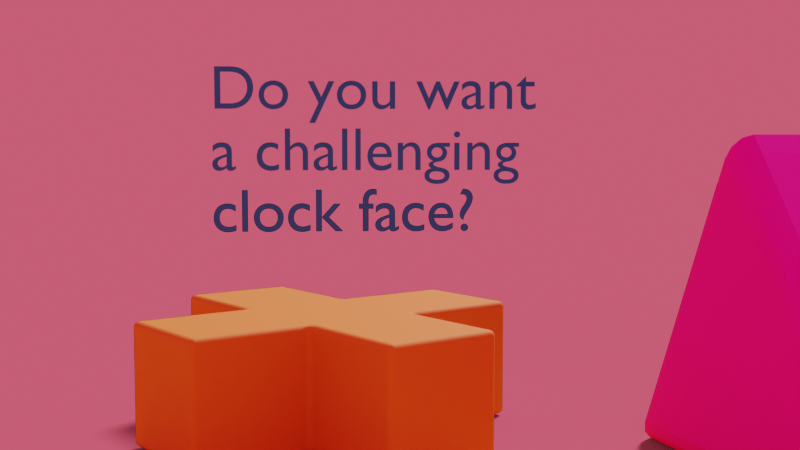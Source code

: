 # Source: clock.blend  (saved by Blender 2.80.75; exported with 4.5.12 LTS)
import bpy
from mathutils import Matrix  # noqa: F401  (used for matrix-valued properties, if any)

bpy.ops.wm.read_factory_settings(use_empty=True)
scene = bpy.context.scene
scene.name = 'Scene'

# ---- collections
col_collection = bpy.data.collections.new('Collection'); scene.collection.children.link(col_collection)
col_clock = bpy.data.collections.new('Clock'); scene.collection.children.link(col_clock)
col_screen_reflection = bpy.data.collections.new('Screen Reflection'); col_clock.children.link(col_screen_reflection)
col_ambient_objects = bpy.data.collections.new('Ambient Objects'); scene.collection.children.link(col_ambient_objects)
col_text = bpy.data.collections.new('Text'); scene.collection.children.link(col_text)

# ---- images (referenced by path relative to the original .blend; pixels are not part of the script)
import os
ASSET_DIR = os.environ.get("B2B_ASSET_DIR", "")  # directory of the original .blend (textures are referenced by path, not embedded)
HERE = os.path.dirname(os.path.abspath(__file__))  # packed textures are extracted next to this script under _unpacked/

def load_image(name, relpath, width, height, colorspace="sRGB"):
    """Load a texture the original file referenced (path relative to the .blend, or extracted next to this script)."""
    p = next((c for c in (os.path.join(HERE, relpath), os.path.join(ASSET_DIR, relpath)) if relpath and os.path.exists(c)), "")
    if p:
        img = bpy.data.images.load(p, check_existing=True)
        img.name = name
    else:  # same state as the original file: an image datablock whose file is absent (Cycles renders it pink)
        img = bpy.data.images.new(name, width, height)
        img.source = "FILE"
        img.filepath = "//" + (relpath or name)
    img.colorspace_settings.name = colorspace
    return img
img_screenshot_jpg = load_image('screenshot.jpg', 'screenshot.jpg', 1024, 1024, 'sRGB')
img_fabric_png = load_image('fabric.png', 'fabric.png', 1024, 1024, 'sRGB')

# ---- materials (node trees are filled in below, after node groups)
mat_ambient_orange = bpy.data.materials.new('Ambient Orange')
mat_ambient_orange.alpha_threshold = 0.0
mat_ambient_orange.line_color = (0.0, 0.0, 0.0, 1.0)
mat_screen = bpy.data.materials.new('Screen')
mat_actual_screen_content = bpy.data.materials.new('Actual Screen Content')
mat_fabric = bpy.data.materials.new('Fabric')
mat_fabric.alpha_threshold = 0.0
mat_fabric.line_color = (0.0, 0.0, 0.0, 1.0)
mat_ambient_mint = bpy.data.materials.new('Ambient Mint')
mat_ambient_mint.alpha_threshold = 0.0
mat_ambient_mint.line_color = (0.0, 0.0, 0.0, 1.0)
mat_text = bpy.data.materials.new('Text')
mat_text__at_clock = bpy.data.materials.new('Text (at clock)')

# ---- material node trees
mat_ambient_orange.use_nodes = True; mat_ambient_orange.node_tree.nodes.clear()
_N = mat_ambient_orange.node_tree.nodes; _L = mat_ambient_orange.node_tree.links
n0 = _N.new('ShaderNodeOutputMaterial'); n0.name = 'Material Output'; n0.location = (300, 300)
n1 = _N.new('ShaderNodeBsdfPrincipled'); n1.name = 'Principled BSDF'; n1.location = (10, 300)
n1.distribution = 'GGX'
n1.subsurface_method = 'BURLEY'
n1.inputs[0].default_value = (0.7913, 0.2723, 0.0284, 1.0)
n1.inputs[2].default_value = 0.7397
n1.inputs[3].default_value = 1.45
n1.inputs[27].default_value = (0.0, 0.0, 0.0, 1.0)
n1.inputs[28].default_value = 1.0
_L.new(n1.outputs[0], n0.inputs[0])
n0.is_active_output = True
mat_screen.use_nodes = True; mat_screen.node_tree.nodes.clear()
_N = mat_screen.node_tree.nodes; _L = mat_screen.node_tree.links
n0 = _N.new('ShaderNodeBsdfAnisotropic'); n0.name = 'Glossy BSDF'; n0.location = (211, 326)
n0.distribution = 'GGX'
n0.inputs[0].default_value = (0.007775, 0.007775, 0.007775, 1.0)
n0.inputs[1].default_value = 0.04795
n1 = _N.new('ShaderNodeOutputMaterial'); n1.name = 'Material Output'; n1.location = (431, 321)
_L.new(n0.outputs[0], n1.inputs[0])
n1.is_active_output = True
mat_actual_screen_content.use_nodes = True; mat_actual_screen_content.node_tree.nodes.clear()
_N = mat_actual_screen_content.node_tree.nodes; _L = mat_actual_screen_content.node_tree.links
n0 = _N.new('ShaderNodeOutputMaterial'); n0.name = 'Material Output'; n0.location = (300, 300)
n1 = _N.new('ShaderNodeEmission'); n1.name = 'Emission'; n1.location = (10, 300)
n1.inputs[1].default_value = 1.6
n2 = _N.new('ShaderNodeTexImage'); n2.name = 'Image Texture'; n2.location = (-280, 270)
n2.image = img_screenshot_jpg
_L.new(n1.outputs[0], n0.inputs[0])
_L.new(n2.outputs[0], n1.inputs[0])
n0.is_active_output = True
mat_fabric.use_nodes = True; mat_fabric.node_tree.nodes.clear()
_N = mat_fabric.node_tree.nodes; _L = mat_fabric.node_tree.links
n0 = _N.new('ShaderNodeOutputMaterial'); n0.name = 'Material Output'; n0.location = (510, 329)
n1 = _N.new('ShaderNodeTexImage'); n1.name = 'Image Texture'; n1.location = (-563, 339)
n1.image = img_fabric_png
n2 = _N.new('ShaderNodeBsdfPrincipled'); n2.name = 'Principled BSDF'; n2.location = (-29, 460)
n2.distribution = 'GGX'
n2.subsurface_method = 'BURLEY'
n2.inputs[2].default_value = 1.0
n2.inputs[3].default_value = 1.45
n2.inputs[27].default_value = (0.0, 0.0, 0.0, 1.0)
n2.inputs[28].default_value = 1.0
_L.new(n2.outputs[0], n0.inputs[0])
_L.new(n1.outputs[0], n2.inputs[0])
n0.is_active_output = True
mat_ambient_mint.use_nodes = True; mat_ambient_mint.node_tree.nodes.clear()
_N = mat_ambient_mint.node_tree.nodes; _L = mat_ambient_mint.node_tree.links
n0 = _N.new('ShaderNodeOutputMaterial'); n0.name = 'Material Output'; n0.location = (300, 300)
n1 = _N.new('ShaderNodeBsdfPrincipled'); n1.name = 'Principled BSDF'; n1.location = (10, 300)
n1.distribution = 'GGX'
n1.subsurface_method = 'BURLEY'
n1.inputs[0].default_value = (0.2826, 0.7682, 0.436, 1.0)
n1.inputs[2].default_value = 0.7397
n1.inputs[3].default_value = 1.45
n1.inputs[27].default_value = (0.0, 0.0, 0.0, 1.0)
n1.inputs[28].default_value = 1.0
_L.new(n1.outputs[0], n0.inputs[0])
n0.is_active_output = True
mat_text.use_nodes = True; mat_text.node_tree.nodes.clear()
_N = mat_text.node_tree.nodes; _L = mat_text.node_tree.links
n0 = _N.new('ShaderNodeOutputMaterial'); n0.name = 'Material Output'; n0.location = (300, 300)
n1 = _N.new('ShaderNodeBsdfPrincipled'); n1.name = 'Principled BSDF'; n1.location = (10, 300)
n1.distribution = 'GGX'
n1.subsurface_method = 'BURLEY'
n1.inputs[0].default_value = (0.0006071, 0.02122, 0.07227, 1.0)
n1.inputs[3].default_value = 1.45
n1.inputs[27].default_value = (0.0006071, 0.02122, 0.07227, 1.0)
n1.inputs[28].default_value = 1.0
_L.new(n1.outputs[0], n0.inputs[0])
n0.is_active_output = True
mat_text__at_clock.use_nodes = True; mat_text__at_clock.node_tree.nodes.clear()
_N = mat_text__at_clock.node_tree.nodes; _L = mat_text__at_clock.node_tree.links
n0 = _N.new('ShaderNodeOutputMaterial'); n0.name = 'Material Output'; n0.location = (300, 300)
n1 = _N.new('ShaderNodeBsdfPrincipled'); n1.name = 'Principled BSDF'; n1.location = (10, 300)
n1.distribution = 'GGX'
n1.subsurface_method = 'BURLEY'
n1.inputs[0].default_value = (0.0006071, 0.02122, 0.07227, 1.0)
n1.inputs[3].default_value = 1.45
n1.inputs[4].default_value = -0.001857
n1.inputs[27].default_value = (0.0006071, 0.02122, 0.07227, 1.0)
n1.inputs[28].default_value = 1.0
_L.new(n1.outputs[0], n0.inputs[0])
n0.is_active_output = True

# ---- world
world_world = bpy.data.worlds.new('World'); scene.world = world_world
world_world.use_nodes = True; world_world.node_tree.nodes.clear()
_N = world_world.node_tree.nodes; _L = world_world.node_tree.links
n0 = _N.new('ShaderNodeOutputWorld'); n0.name = 'World Output'; n0.location = (300, 300)
n1 = _N.new('ShaderNodeBackground'); n1.name = 'Background'; n1.location = (10, 300)
n1.inputs[0].default_value = (0.7913, 0.08866, 0.15, 1.0)
_L.new(n1.outputs[0], n0.inputs[0])
n0.is_active_output = True
world_world.color = (0.05088, 0.05088, 0.05088)
world_world.use_sun_shadow = False
world_world.sun_shadow_jitter_overblur = 0.0

# ---- cameras
cam_camera = bpy.data.cameras.new('Camera')
cam_camera.clip_end = 100.0
cam_camera.ortho_scale = 7.314

# ---- lights
light_light = bpy.data.lights.new('Light', 'SUN')
light_light.transmission_factor = 0.0
light_light.angle = 0.1993
light_light.energy = 3.17
light_light.shadow_soft_size = 0.1
light_light.shadow_cascade_max_distance = 1000.0

# ---- meshes
me_plane = bpy.data.meshes.new('Plane')
me_plane.from_pydata([(-1.0, -1.0, 0.0), (1.0, -1.0, 0.0), (-1.0, 1.0, 0.0), (1.0, 1.0, 0.0)], [], [(0, 1, 3, 2)])
_uv = me_plane.uv_layers.new(name='UVMap')
_uv.uv.foreach_set('vector', [0.0, 0.0, 1.0, 0.0, 1.0, 1.0, 0.0, 1.0])
me_plane.materials.append(mat_ambient_orange)
me_plane.use_remesh_preserve_volume = False
me_plane.use_remesh_preserve_attributes = False
me_plane.use_mirror_vertex_groups = False
me_plane.update()
me_cube_002 = bpy.data.meshes.new('Cube.002')
me_cube_002.from_pydata([(0.1815, 1.011, -0.4682), (0.1814, 1.011, -0.4762), (-0.9403, 0.8449, 0.2211), (-0.9424, 0.9647, 0.09703), (-0.9407, 0.8613, 0.2204), (-0.941, 0.8774, 0.2172), (-0.9413, 0.893, 0.2114), (-0.9416, 0.9077, 0.2031), (-0.9418, 0.9213, 0.1927), (-0.942, 0.9333, 0.1801), (-0.9422, 0.9437, 0.1658), (-0.9423, 0.9522, 0.15), (-0.9424, 0.9586, 0.1331), (-0.9424, 0.9628, 0.1153), (-0.9391, 1.009, -1.024), (-0.9363, 0.8996, -1.156), (-0.939, 1.009, -1.042), (-0.9389, 1.006, -1.06), (-0.9387, 1.001, -1.077), (-0.9385, 0.9937, -1.094), (-0.9382, 0.9845, -1.109), (-0.938, 0.9734, -1.122), (-0.9377, 0.9608, -1.133), (-0.9373, 0.9468, -1.143), (-0.937, 0.9317, -1.15), (-0.9366, 0.9159, -1.154), (-0.9, -1.033, 0.01783), (-0.9028, -0.9238, 0.151), (-0.9001, -1.033, 0.03618), (-0.9002, -1.03, 0.05425), (-0.9004, -1.025, 0.07167), (-0.9006, -1.018, 0.08808), (-0.9009, -1.009, 0.1032), (-0.9012, -0.9976, 0.1166), (-0.9015, -0.9849, 0.1281), (-0.9018, -0.9709, 0.1375), (-0.9021, -0.9558, 0.1445), (-0.9025, -0.94, 0.149), (-0.8988, -0.8691, -1.226), (-0.8968, -0.9888, -1.103), (-0.8985, -0.8854, -1.225), (-0.8981, -0.9016, -1.222), (-0.8978, -0.9172, -1.216), (-0.8976, -0.9319, -1.208), (-0.8973, -0.9454, -1.198), (-0.8971, -0.9575, -1.186), (-0.8969, -0.9679, -1.171), (-0.8968, -0.9763, -1.156), (-0.8968, -0.9827, -1.139), (-0.8967, -0.9869, -1.121)], [(0, 1)], [(38, 40, 41, 42, 43, 44, 45, 46, 47, 48, 49, 39, 26, 28, 29, 30, 31, 32, 33, 34, 35, 36, 37, 27, 2, 4, 5, 6, 7, 8, 9, 10, 11, 12, 13, 3, 14, 16, 17, 18, 19, 20, 21, 22, 23, 24, 25, 15)])
_uv = me_cube_002.uv_layers.new(name='UVMap')
_uv.uv.foreach_set('vector', [0.375, 0.5143, 0.3752, 0.5123, 0.3756, 0.5103, 0.3764, 0.5084, 0.3775, 0.5066, 0.3788, 0.505, 0.3803, 0.5035, 0.3821, 0.5023, 0.384, 0.5013, 0.3861, 0.5006, 0.3883, 0.5001, 0.3905, 0.5, 0.5265, 0.5, 0.5287, 0.5001, 0.5309, 0.5006, 0.533, 0.5013, 0.535, 0.5023, 0.5367, 0.5035, 0.5383, 0.505, 0.5397, 0.5066, 0.5407, 0.5084, 0.5415, 0.5103, 0.542, 0.5123, 0.5421, 0.5143, 0.5421, 0.7357, 0.542, 0.7377, 0.5415, 0.7397, 0.5407, 0.7416, 0.5397, 0.7434, 0.5383, 0.745, 0.5367, 0.7465, 0.535, 0.7477, 0.533, 0.7487, 0.5309, 0.7494, 0.5287, 0.7499, 0.5265, 0.75, 0.3905, 0.75, 0.3883, 0.7499, 0.3861, 0.7494, 0.384, 0.7487, 0.3821, 0.7477, 0.3803, 0.7465, 0.3788, 0.745, 0.3775, 0.7434, 0.3764, 0.7416, 0.3756, 0.7397, 0.3752, 0.7377, 0.375, 0.7357])
me_cube_002.materials.append(mat_screen)
me_cube_002.use_remesh_preserve_volume = False
me_cube_002.use_remesh_preserve_attributes = False
me_cube_002.use_mirror_vertex_groups = False
me_cube_002.update()
me_plane_002 = bpy.data.meshes.new('Plane.002')
me_plane_002.from_pydata([(-1.0, -1.0, 0.0), (1.0, -1.0, 0.0), (-1.0, 1.0, 0.0), (1.0, 1.0, 0.0)], [], [(0, 1, 3, 2)])
_uv = me_plane_002.uv_layers.new(name='UVMap')
_uv.uv.foreach_set('vector', [0.9999, 3.481e-05, 1.0, 1.0, 6.399e-05, 1.0, 8.581e-05, 2.39e-05])
me_plane_002.materials.append(mat_actual_screen_content)
me_plane_002.use_remesh_preserve_volume = False
me_plane_002.use_remesh_preserve_attributes = False
me_plane_002.use_mirror_vertex_groups = False
me_plane_002.update()
me_cube_007 = bpy.data.meshes.new('Cube.007')
me_cube_007.from_pydata([(-1.0, -1.457, -1.0), (-0.8358, -1.457, 1.154), (-0.9985, 1.633, -1.004), (-0.8342, 1.633, 1.15), (0.7752, -1.457, -0.3015), (0.8359, -1.457, 0.1166), (0.7767, 1.633, -0.3055), (0.8374, 1.633, 0.1126)], [], [(2, 3, 7, 6), (4, 5, 1, 0), (2, 6, 4, 0), (7, 3, 1, 5)])
_uv = me_cube_007.uv_layers.new(name='UVMap')
_uv.uv.foreach_set('vector', [0.2006, -0.3278, 0.7564, -0.3278, 0.7564, 0.228, 0.2006, 0.228, 0.2006, 0.7837, 0.7564, 0.7837, 0.7564, 1.34, 0.2006, 1.34, -0.3552, 0.228, 0.2006, 0.228, 0.2006, 0.7837, -0.3552, 0.7837, 0.7564, 0.228, 1.312, 0.228, 1.312, 0.7837, 0.7564, 0.7837])
me_cube_007.materials.append(mat_fabric)
me_cube_007.use_remesh_preserve_volume = False
me_cube_007.use_remesh_preserve_attributes = False
me_cube_007.use_mirror_vertex_groups = False
me_cube_007.update()
me_cube_003 = bpy.data.meshes.new('Cube.003')
me_cube_003.from_pydata([(0.1815, 1.011, -0.4682), (0.1814, 1.011, -0.4762), (-0.9403, 0.8449, 0.2211), (-0.9424, 0.9647, 0.09703), (-0.9407, 0.8613, 0.2204), (-0.941, 0.8774, 0.2172), (-0.9413, 0.893, 0.2114), (-0.9416, 0.9077, 0.2031), (-0.9418, 0.9213, 0.1927), (-0.942, 0.9333, 0.1801), (-0.9422, 0.9437, 0.1658), (-0.9423, 0.9522, 0.15), (-0.9424, 0.9586, 0.1331), (-0.9424, 0.9628, 0.1153), (-0.9391, 1.009, -1.024), (-0.9363, 0.8996, -1.156), (-0.939, 1.009, -1.042), (-0.9389, 1.006, -1.06), (-0.9387, 1.001, -1.077), (-0.9385, 0.9937, -1.094), (-0.9382, 0.9845, -1.109), (-0.938, 0.9734, -1.122), (-0.9377, 0.9608, -1.133), (-0.9373, 0.9468, -1.143), (-0.937, 0.9317, -1.15), (-0.9366, 0.9159, -1.154), (-0.9, -1.033, 0.01783), (-0.9028, -0.9238, 0.151), (-0.9001, -1.033, 0.03618), (-0.9002, -1.03, 0.05425), (-0.9004, -1.025, 0.07167), (-0.9006, -1.018, 0.08808), (-0.9009, -1.009, 0.1032), (-0.9012, -0.9976, 0.1166), (-0.9015, -0.9849, 0.1281), (-0.9018, -0.9709, 0.1375), (-0.9021, -0.9558, 0.1445), (-0.9025, -0.94, 0.149), (-0.8988, -0.8691, -1.226), (-0.8968, -0.9888, -1.103), (-0.8985, -0.8854, -1.225), (-0.8981, -0.9016, -1.222), (-0.8978, -0.9172, -1.216), (-0.8976, -0.9319, -1.208), (-0.8973, -0.9454, -1.198), (-0.8971, -0.9575, -1.186), (-0.8969, -0.9679, -1.171), (-0.8968, -0.9763, -1.156), (-0.8968, -0.9827, -1.139), (-0.8967, -0.9869, -1.121)], [(0, 1)], [(38, 40, 41, 42, 43, 44, 45, 46, 47, 48, 49, 39, 26, 28, 29, 30, 31, 32, 33, 34, 35, 36, 37, 27, 2, 4, 5, 6, 7, 8, 9, 10, 11, 12, 13, 3, 14, 16, 17, 18, 19, 20, 21, 22, 23, 24, 25, 15)])
_uv = me_cube_003.uv_layers.new(name='UVMap')
_uv.uv.foreach_set('vector', [0.375, 0.5143, 0.3752, 0.5123, 0.3756, 0.5103, 0.3764, 0.5084, 0.3775, 0.5066, 0.3788, 0.505, 0.3803, 0.5035, 0.3821, 0.5023, 0.384, 0.5013, 0.3861, 0.5006, 0.3883, 0.5001, 0.3905, 0.5, 0.5265, 0.5, 0.5287, 0.5001, 0.5309, 0.5006, 0.533, 0.5013, 0.535, 0.5023, 0.5367, 0.5035, 0.5383, 0.505, 0.5397, 0.5066, 0.5407, 0.5084, 0.5415, 0.5103, 0.542, 0.5123, 0.5421, 0.5143, 0.5421, 0.7357, 0.542, 0.7377, 0.5415, 0.7397, 0.5407, 0.7416, 0.5397, 0.7434, 0.5383, 0.745, 0.5367, 0.7465, 0.535, 0.7477, 0.533, 0.7487, 0.5309, 0.7494, 0.5287, 0.7499, 0.5265, 0.75, 0.3905, 0.75, 0.3883, 0.7499, 0.3861, 0.7494, 0.384, 0.7487, 0.3821, 0.7477, 0.3803, 0.7465, 0.3788, 0.745, 0.3775, 0.7434, 0.3764, 0.7416, 0.3756, 0.7397, 0.3752, 0.7377, 0.375, 0.7357])
me_cube_003.materials.append(mat_screen)
me_cube_003.use_remesh_preserve_volume = False
me_cube_003.use_remesh_preserve_attributes = False
me_cube_003.use_mirror_vertex_groups = False
me_cube_003.update()
me_cube_005 = bpy.data.meshes.new('Cube.005')
me_cube_005.from_pydata([(-1.0, -1.0, -1.0), (-1.0, -1.0, 1.0), (-1.0, 5.366, -1.0), (-1.0, 5.366, 1.0), (1.0, -1.0, -1.0), (1.0, -1.0, 1.0), (1.0, 5.366, -1.0), (1.0, 5.366, 1.0)], [], [(0, 1, 3, 2), (2, 3, 7, 6), (6, 7, 5, 4), (4, 5, 1, 0), (2, 6, 4, 0), (7, 3, 1, 5)])
_uv = me_cube_005.uv_layers.new(name='UVMap')
_uv.uv.foreach_set('vector', [0.375, 0.0, 0.625, 0.0, 0.625, 0.25, 0.375, 0.25, 0.375, 0.25, 0.625, 0.25, 0.625, 0.5, 0.375, 0.5, 0.375, 0.5, 0.625, 0.5, 0.625, 0.75, 0.375, 0.75, 0.375, 0.75, 0.625, 0.75, 0.625, 1.0, 0.375, 1.0, 0.125, 0.5, 0.375, 0.5, 0.375, 0.75, 0.125, 0.75, 0.625, 0.5, 0.875, 0.5, 0.875, 0.75, 0.625, 0.75])
me_cube_005.materials.append(mat_ambient_mint)
me_cube_005.use_remesh_preserve_volume = False
me_cube_005.use_remesh_preserve_attributes = False
me_cube_005.use_mirror_vertex_groups = False
me_cube_005.update()
me_cube_008 = bpy.data.meshes.new('Cube.008')
me_cube_008.from_pydata([(-1.0, -1.0, -1.0), (-1.0, -1.0, 1.0), (-1.0, 1.0, -1.0), (-1.0, 1.0, 1.0), (1.0, -1.0, -1.0), (1.0, -1.0, 1.0), (1.0, 1.0, -1.0), (1.0, 1.0, 1.0), (-1.0, -3.02, -1.0), (-1.0, -3.02, 1.0), (1.0, -3.02, 1.0), (1.0, -3.02, -1.0), (3.064, 1.0, 1.0), (3.064, 1.0, -1.0), (3.064, -1.0, -1.0), (3.064, -1.0, 1.0), (-1.0, 3.064, 1.0), (-1.0, 3.064, -1.0), (1.0, 3.064, -1.0), (1.0, 3.064, 1.0), (-3.064, 1.0, -1.0), (-3.064, -1.0, -1.0), (-3.064, -1.0, 1.0), (-3.064, 1.0, 1.0)], [], [(3, 2, 20, 23), (2, 3, 16, 17), (7, 5, 15, 12), (1, 0, 8, 9), (2, 6, 4, 0), (7, 3, 1, 5), (11, 10, 9, 8), (0, 4, 11, 8), (5, 1, 9, 10), (4, 5, 10, 11), (13, 12, 15, 14), (6, 7, 12, 13), (5, 4, 14, 15), (4, 6, 13, 14), (17, 16, 19, 18), (7, 6, 18, 19), (6, 2, 17, 18), (3, 7, 19, 16), (21, 22, 23, 20), (0, 1, 22, 21), (1, 3, 23, 22), (2, 0, 21, 20)])
_uv = me_cube_008.uv_layers.new(name='UVMap')
_uv.uv.foreach_set('vector', [0.625, 0.25, 0.375, 0.25, 0.375, 0.25, 0.625, 0.25, 0.375, 0.25, 0.625, 0.25, 0.625, 0.25, 0.375, 0.25, 0.625, 0.5, 0.625, 0.75, 0.625, 0.75, 0.625, 0.5, 0.625, 0.0, 0.375, 0.0, 0.375, 0.0, 0.625, 0.0, 0.125, 0.5, 0.375, 0.5, 0.375, 0.75, 0.125, 0.75, 0.625, 0.5, 0.875, 0.5, 0.875, 0.75, 0.625, 0.75, 0.375, 0.75, 0.625, 0.75, 0.625, 1.0, 0.375, 1.0, 0.125, 0.75, 0.375, 0.75, 0.375, 0.75, 0.125, 0.75, 0.625, 0.75, 0.875, 0.75, 0.875, 0.75, 0.625, 0.75, 0.375, 0.75, 0.625, 0.75, 0.625, 0.75, 0.375, 0.75, 0.375, 0.5, 0.625, 0.5, 0.625, 0.75, 0.375, 0.75, 0.375, 0.5, 0.625, 0.5, 0.625, 0.5, 0.375, 0.5, 0.625, 0.75, 0.375, 0.75, 0.375, 0.75, 0.625, 0.75, 0.375, 0.75, 0.375, 0.5, 0.375, 0.5, 0.375, 0.75, 0.375, 0.25, 0.625, 0.25, 0.625, 0.5, 0.375, 0.5, 0.625, 0.5, 0.375, 0.5, 0.375, 0.5, 0.625, 0.5, 0.375, 0.5, 0.125, 0.5, 0.125, 0.5, 0.375, 0.5, 0.875, 0.5, 0.625, 0.5, 0.625, 0.5, 0.875, 0.5, 0.375, 0.0, 0.625, 0.0, 0.625, 0.25, 0.375, 0.25, 0.375, 0.0, 0.625, 0.0, 0.625, 0.0, 0.375, 0.0, 0.875, 0.75, 0.875, 0.5, 0.875, 0.5, 0.875, 0.75, 0.125, 0.5, 0.125, 0.75, 0.125, 0.75, 0.125, 0.5])
me_cube_008.materials.append(mat_ambient_orange)
me_cube_008.use_remesh_preserve_volume = False
me_cube_008.use_remesh_preserve_attributes = False
me_cube_008.use_mirror_vertex_groups = False
me_cube_008.update()

# ---- curves / text
txt_this_is_a_test = bpy.data.curves.new('This is a test.', 'FONT')
txt_this_is_a_test.dimensions = '2D'
txt_this_is_a_test.body = 'Do you want\na challenging\nclock face?'
txt_this_is_a_test.materials.append(mat_text)
txt_this_is_a_test.use_path_clamp = True
txt_text = bpy.data.curves.new('Text', 'FONT')
txt_text.dimensions = '2D'
txt_text.body = 'math_clock'
txt_text.materials.append(mat_text__at_clock)
txt_text.use_path_clamp = True
txt_text.align_x = 'CENTER'
txt_text_001 = bpy.data.curves.new('Text.001', 'FONT')
txt_text_001.dimensions = '2D'
txt_text_001.body = 'by Marcel Garus'
txt_text_001.materials.append(mat_text__at_clock)
txt_text_001.use_path_clamp = True
txt_text_001.align_x = 'CENTER'

# ---- objects
ob_light = bpy.data.objects.new('Light', light_light)
ob_camera = bpy.data.objects.new('Camera', cam_camera)
ob_ground = bpy.data.objects.new('Ground', me_plane)
ob_screen = bpy.data.objects.new('Screen', me_cube_002)
ob_screen_content = bpy.data.objects.new('Screen Content', me_plane_002)
ob_clock_fabric = bpy.data.objects.new('Clock Fabric', me_cube_007)
ob_glossy = bpy.data.objects.new('Glossy', me_cube_003)
ob_subtract = bpy.data.objects.new('Subtract', me_cube_005)
ob_add = bpy.data.objects.new('Add', me_cube_008)
ob_bored = bpy.data.objects.new('Bored?', txt_this_is_a_test)
ob_clock_name = bpy.data.objects.new('Clock Name', txt_text)
ob_by_me = bpy.data.objects.new('by me', txt_text_001)

# ---- transforms, parenting, visibility, modifiers, constraints
ob_light.location = (-8.515, 8.448, 12.34)
ob_light.rotation_euler = (-0.4678, 0.691, 1.628)
ob_light.lock_rotations_4d = False
ob_light.empty_display_type = 'ARROWS'
ob_light.color = (0.0, 0.0, 0.0, 0.0)
ob_light.lineart.crease_threshold = 0.0
ob_camera.location = (2.71, -3.401, 1.282)
ob_camera.rotation_euler = (1.489, 0.0, 1.258)
ob_camera.lock_rotations_4d = False
ob_camera.empty_display_type = 'ARROWS'
ob_camera.color = (0.0, 0.0, 0.0, 0.0)
ob_camera.display_type = 'WIRE'
ob_camera.lineart.crease_threshold = 0.0
_c = ob_camera.constraints.new('TRACK_TO'); _c.name = 'Track To'
_c.influence = 0.0
_c.target = ob_screen_content
ob_ground.location = (0.0, 0.0, 0.0)
ob_ground.scale = (22.45, 22.45, 22.45)
ob_ground.is_shadow_catcher = True
ob_ground.lineart.crease_threshold = 0.0
ob_screen.location = (0.01509, 0.002474, 0.6555)
ob_screen.rotation_euler = (-0.04778, 0.4543, -0.0328)
ob_screen.scale = (1.006, 1.006, 1.006)
ob_screen.lock_rotations_4d = False
ob_screen.empty_display_type = 'ARROWS'
ob_screen.lineart.crease_threshold = 0.0
ob_screen_content.location = (-1.04, 0.007156, 0.6192)
ob_screen_content.rotation_euler = (-0.006914, -1.124, -0.00382)
ob_screen_content.scale = (0.5, 0.8333, 0.5)
ob_screen_content.lineart.crease_threshold = 0.0
ob_clock_fabric.location = (-0.5088, -0.0632, 0.374)
ob_clock_fabric.rotation_euler = (9.465e-09, 0.3648, 5.131e-08)
ob_clock_fabric.scale = (0.6536, 0.6536, 0.6536)
ob_clock_fabric.lineart.crease_threshold = 0.0
_m = ob_clock_fabric.modifiers.new('Bevel', 'BEVEL')
_m.width = 0.13
_m.width_pct = 0.13
_m.segments = 3
_m.limit_method = 'NONE'
_m = ob_clock_fabric.modifiers.new('Solidify', 'SOLIDIFY')
_m.thickness = 0.02
_m.nonmanifold_thickness_mode = 'FIXED'
_m.nonmanifold_merge_threshold = 0.0003
_m = ob_clock_fabric.modifiers.new('Subdivision', 'SUBSURF')
_m.uv_smooth = 'PRESERVE_CORNERS'
_m.subdivision_type = 'SIMPLE'
_m.levels = 4
_m.render_levels = 4
_m.show_only_control_edges = False
_m = ob_clock_fabric.modifiers.new('Displace', 'DISPLACE')
_m.strength = 0.02
ob_glossy.location = (0.0002582, 0.002474, 0.6555)
ob_glossy.rotation_euler = (-0.04778, 0.4543, -0.0328)
ob_glossy.scale = (1.006, 1.006, 1.006)
ob_glossy.lock_rotations_4d = False
ob_glossy.empty_display_type = 'ARROWS'
ob_glossy.lineart.crease_threshold = 0.0
ob_subtract.location = (-1.358, 1.883, 0.2658)
ob_subtract.rotation_euler = (0.0, -0.0, 1.008)
ob_subtract.scale = (0.2642, 0.2642, 0.2642)
ob_subtract.lineart.crease_threshold = 0.0
_m = ob_subtract.modifiers.new('Bevel', 'BEVEL')
_m.segments = 8
_m.limit_method = 'NONE'
ob_add.location = (-1.881, -2.241, 0.2673)
ob_add.rotation_euler = (0.0, -0.0, 0.337)
ob_add.scale = (0.2588, 0.2588, 0.2588)
ob_add.lineart.crease_threshold = 0.0
_m = ob_add.modifiers.new('Bevel', 'BEVEL')
_m.segments = 8
_m.limit_method = 'NONE'
ob_bored.location = (-2.555, -2.637, 1.4)
ob_bored.rotation_euler = (1.576, 2.22e-16, 1.316)
ob_bored.scale = (0.29, 0.29, 0.29)
ob_bored.visible_diffuse = False
ob_bored.visible_glossy = False
ob_bored.visible_transmission = False
ob_bored.visible_volume_scatter = False
ob_bored.visible_shadow = False
ob_bored.lineart.crease_threshold = 0.0
ob_clock_name.location = (-0.5251, 0.003114, 1.431)
ob_clock_name.rotation_euler = (1.571, 2.22e-16, -1.571)
ob_clock_name.scale = (0.3104, 0.3104, 0.3104)
ob_clock_name.visible_diffuse = False
ob_clock_name.visible_glossy = False
ob_clock_name.visible_transmission = False
ob_clock_name.visible_volume_scatter = False
ob_clock_name.visible_shadow = False
ob_clock_name.lineart.crease_threshold = 0.0
ob_by_me.location = (-3.26, -0.00571, 0.05327)
ob_by_me.rotation_euler = (1.571, 2.22e-16, -1.571)
ob_by_me.scale = (0.1842, 0.1842, 0.1842)
ob_by_me.visible_diffuse = False
ob_by_me.visible_glossy = False
ob_by_me.visible_transmission = False
ob_by_me.visible_volume_scatter = False
ob_by_me.visible_shadow = False
ob_by_me.lineart.crease_threshold = 0.0

# ---- collection membership
col_collection.objects.link(ob_light)
col_collection.objects.link(ob_camera)
col_collection.objects.link(ob_ground)
col_clock.objects.link(ob_screen)
col_clock.objects.link(ob_screen_content)
col_clock.objects.link(ob_clock_fabric)
col_screen_reflection.objects.link(ob_glossy)
col_ambient_objects.objects.link(ob_subtract)
col_ambient_objects.objects.link(ob_add)
col_text.objects.link(ob_bored)
col_text.objects.link(ob_clock_name)
col_text.objects.link(ob_by_me)
def _layer_coll(name, lc=None):
    lc = lc or bpy.context.view_layer.layer_collection
    for c in lc.children:
        if c.name == name: return c
        r = _layer_coll(name, c)
        if r: return r
_layer_coll('Screen Reflection').indirect_only = True

# ---- scene / render settings (as saved in the file)
scene.camera = ob_camera
scene.frame_start = 1; scene.frame_end = 750; scene.frame_set(1)
scene.render.engine = 'CYCLES'
scene.render.use_overwrite = False
scene.cycles.use_denoising = False
scene.cycles.samples = 32
scene.cycles.sampling_pattern = 'TABULATED_SOBOL'
scene.cycles.use_adaptive_sampling = False
scene.cycles.use_light_tree = False
scene.view_settings.view_transform = 'Filmic'
bpy.context.view_layer.update()
